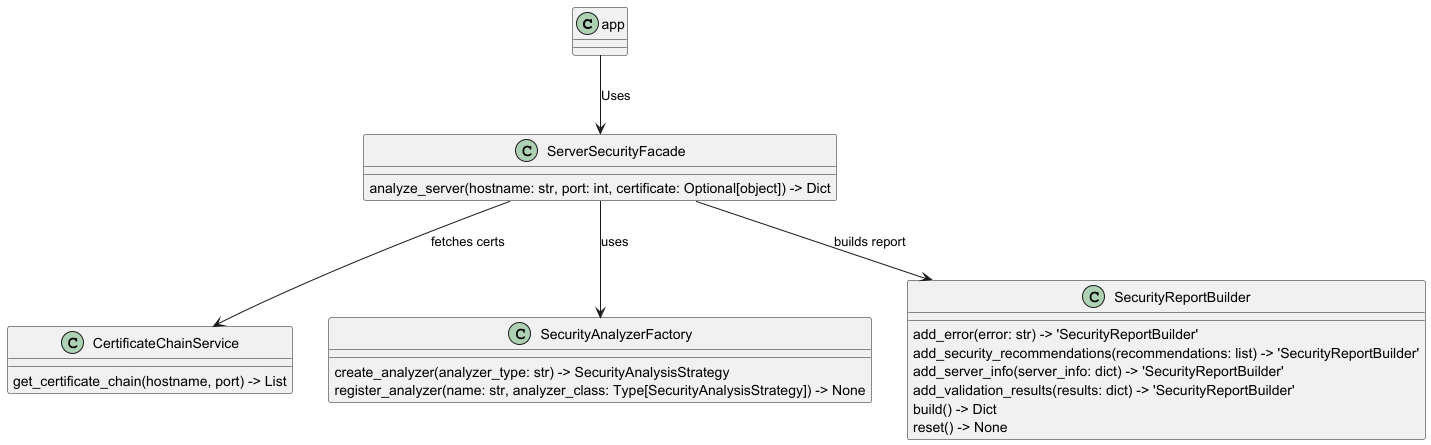

The diagram above was rendered by PlantUML. Its source (embedded in the PNG):
@startuml classes_UML-facade-securityserver
set namespaceSeparator none
class app{}
class "CertificateChainService" as src.services.CertificateChainService.CertificateChainService {
  get_certificate_chain(hostname, port) -> List
}
class "SecurityAnalyzerFactory" as SecurityAnalyzerFactory.SecurityAnalyzerFactory {
  create_analyzer(analyzer_type: str) -> SecurityAnalysisStrategy
  register_analyzer(name: str, analyzer_class: Type[SecurityAnalysisStrategy]) -> None
}
class "SecurityReportBuilder" as SecurityReportBuilder.SecurityReportBuilder {
  add_error(error: str) -> 'SecurityReportBuilder'
  add_security_recommendations(recommendations: list) -> 'SecurityReportBuilder'
  add_server_info(server_info: dict) -> 'SecurityReportBuilder'
  add_validation_results(results: dict) -> 'SecurityReportBuilder'
  build() -> Dict
  reset() -> None
}
class "ServerSecurityFacade" as ServerSecurityFacade.ServerSecurityFacade {
  analyze_server(hostname: str, port: int, certificate: Optional[object]) -> Dict
}

' ========== Relationships ==========

' ServerSecurityFacade depends on:
app --> ServerSecurityFacade.ServerSecurityFacade: Uses
ServerSecurityFacade.ServerSecurityFacade --> SecurityAnalyzerFactory.SecurityAnalyzerFactory : uses
ServerSecurityFacade.ServerSecurityFacade --> SecurityReportBuilder.SecurityReportBuilder : builds report
ServerSecurityFacade.ServerSecurityFacade --> src.services.CertificateChainService.CertificateChainService : fetches certs
@enduml